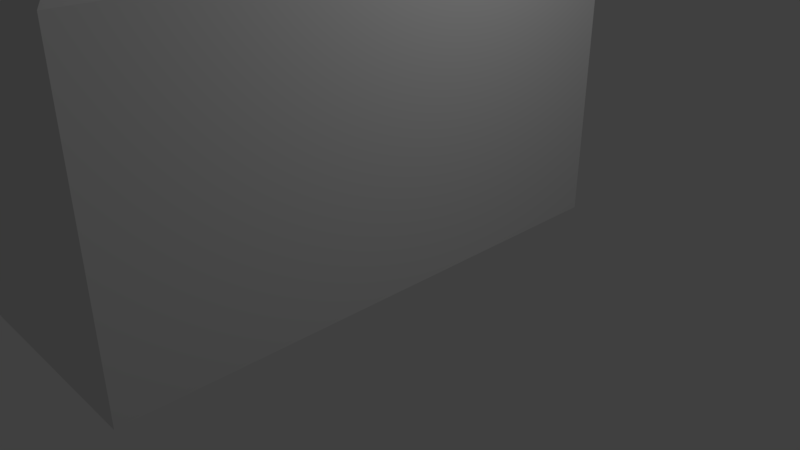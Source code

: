 # Source: box_house.blend  (saved by Blender 2.78.0; exported with 4.5.12 LTS)
import bpy
from mathutils import Matrix  # noqa: F401  (used for matrix-valued properties, if any)

bpy.ops.wm.read_factory_settings(use_empty=True)
scene = bpy.context.scene
scene.name = 'Scene'

# ---- collections
col_collection_1 = bpy.data.collections.new('Collection 1'); scene.collection.children.link(col_collection_1)

# ---- materials (node trees are filled in below, after node groups)
mat_material = bpy.data.materials.new('Material')
mat_material.alpha_threshold = 0.0
mat_material.use_transparent_shadow = False
mat_material.roughness = 0.5
mat_material.line_color = (0.0, 0.0, 0.0, 1.0)

# ---- material node trees

# ---- world
world_world = bpy.data.worlds.new('World'); scene.world = world_world
world_world.color = (0.05088, 0.05088, 0.05088)
world_world.use_sun_shadow = False
world_world.sun_shadow_jitter_overblur = 0.0
world_world.cycles.sampling_method = 'MANUAL'

# ---- cameras
cam_camera = bpy.data.cameras.new('Camera')
cam_camera.clip_end = 100.0
cam_camera.lens = 35.0
cam_camera.sensor_width = 32.0
cam_camera.sensor_height = 18.0
cam_camera.ortho_scale = 7.314
cam_camera.dof.focus_distance = 0.0
cam_camera.dof.aperture_fstop = 128.0

# ---- lights
light_lamp = bpy.data.lights.new('Lamp', 'POINT')
light_lamp.transmission_factor = 0.0
light_lamp.cutoff_distance = 30.0
light_lamp.energy = 100.0
light_lamp.shadow_buffer_clip_start = 1.001
light_lamp.shadow_soft_size = 0.1
light_lamp.shadow_maximum_resolution = 0.006
light_lamp.use_absolute_resolution = True

# ---- meshes
me_cube = bpy.data.meshes.new('Cube')
me_cube.from_pydata([(1.0, 3.011, 0.03222), (1.0, -4.038, 0.03222), (-4.679, -4.038, 0.03222), (-4.679, 3.011, 0.03222), (-0.7041, 1.307, 5.587), (-0.7041, -2.334, 5.587), (-2.975, -2.334, 5.587), (-2.975, 1.307, 5.587), (1.0, 3.011, 3.901), (1.0, -4.038, 3.901), (-4.679, 3.011, 3.901), (-4.679, -4.038, 3.901)], [], [(0, 1, 2, 3), (4, 7, 6, 5), (0, 8, 9, 1), (1, 9, 11, 2), (2, 11, 10, 3), (8, 0, 3, 10), (4, 5, 9, 8), (7, 4, 8, 10), (5, 6, 11, 9), (6, 7, 10, 11)])
me_cube.materials.append(mat_material)
me_cube.use_remesh_preserve_volume = False
me_cube.use_remesh_preserve_attributes = False
me_cube.use_mirror_vertex_groups = False
me_cube.update()

# ---- objects
ob_cube = bpy.data.objects.new('Cube', me_cube)
ob_lamp = bpy.data.objects.new('Lamp', light_lamp)
ob_camera = bpy.data.objects.new('Camera', cam_camera)

# ---- transforms, parenting, visibility, modifiers, constraints
ob_cube.location = (0.0, 0.0, 0.0)
ob_cube.lock_rotations_4d = False
ob_cube.empty_display_type = 'ARROWS'
ob_cube.lineart.crease_threshold = 0.0
ob_lamp.location = (4.076, 1.005, 5.904)
ob_lamp.rotation_euler = (0.6503, 0.05522, 1.866)
ob_lamp.lock_rotations_4d = False
ob_lamp.empty_display_type = 'ARROWS'
ob_lamp.color = (0.0, 0.0, 0.0, 0.0)
ob_lamp.lineart.crease_threshold = 0.0
ob_camera.location = (7.481, -6.508, 5.344)
ob_camera.rotation_euler = (1.109, 0.0, 0.8149)
ob_camera.lock_rotations_4d = False
ob_camera.empty_display_type = 'ARROWS'
ob_camera.color = (0.0, 0.0, 0.0, 0.0)
ob_camera.display_type = 'WIRE'
ob_camera.lineart.crease_threshold = 0.0

# ---- collection membership
col_collection_1.objects.link(ob_cube)
col_collection_1.objects.link(ob_lamp)
col_collection_1.objects.link(ob_camera)

# ---- scene / render settings (as saved in the file)
scene.camera = ob_camera
scene.frame_start = 1; scene.frame_end = 250; scene.frame_set(1)
scene.render.engine = 'BLENDER_EEVEE_NEXT'
scene.render.resolution_percentage = 50
scene.render.dither_intensity = 0.0
scene.cycles.use_denoising = False
scene.cycles.samples = 128
scene.cycles.sampling_pattern = 'TABULATED_SOBOL'
scene.cycles.light_sampling_threshold = 0.0
scene.cycles.use_adaptive_sampling = False
scene.cycles.use_light_tree = False
scene.cycles.blur_glossy = 0.0
scene.cycles.sample_clamp_indirect = 0.0
scene.view_settings.view_transform = 'Standard'
bpy.context.view_layer.update()
